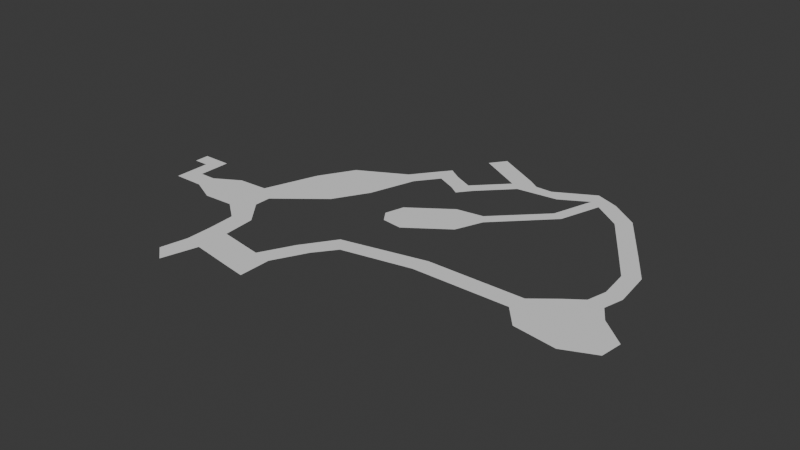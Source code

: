 # Source: level_test.blend  (saved by Blender 4.5.91; exported with 4.5.12 LTS)
import bpy
from mathutils import Matrix  # noqa: F401  (used for matrix-valued properties, if any)

bpy.ops.wm.read_factory_settings(use_empty=True)
scene = bpy.context.scene
scene.name = 'Scene'

# ---- collections
col_collection = bpy.data.collections.new('Collection'); scene.collection.children.link(col_collection)

# ---- world
world_world = bpy.data.worlds.new('World'); scene.world = world_world
world_world.use_nodes = True; world_world.node_tree.nodes.clear()
_N = world_world.node_tree.nodes; _L = world_world.node_tree.links
n0 = _N.new('ShaderNodeOutputWorld'); n0.name = 'World Output'; n0.location = (200, 100)
n1 = _N.new('ShaderNodeBackground'); n1.name = 'Background'; n1.location = (-200, 100)
n1.inputs[0].default_value = (0.05088, 0.05088, 0.05088, 1.0)
_L.new(n1.outputs[0], n0.inputs[0])
n0.is_active_output = True
world_world.color = (0.05088, 0.05088, 0.05088)
world_world.sun_shadow_jitter_overblur = 0.0

# ---- meshes
me_plane = bpy.data.meshes.new('Plane')
me_plane.from_pydata([(-1.0, -1.0, 0.0), (1.0, -1.0, 0.0), (-1.0, 1.0, 0.0), (1.0, 1.0, 0.0), (2.936, -1.0, 0.0), (2.936, 1.0, 0.0), (1.0, -3.407, 0.0), (2.936, -3.407, 0.0), (1.0, -5.861, 0.0), (2.936, -5.861, 0.0), (5.144, -3.407, 0.0), (5.144, -5.861, 0.0), (8.53, -1.447, 0.0), (8.53, -7.462, 0.0), (12.57, -1.255, 0.0), (12.57, -7.271, 0.0), (15.22, -2.998, 0.0), (15.22, -5.256, 0.0), (15.14, 5.979, 0.0), (21.32, 1.919, 0.0), (17.84, 10.61, -2.384e-07), (24.02, 6.554, -2.384e-07), (15.32, -9.453, 0.0), (17.93, -8.636, 0.0), (15.56, -13.14, 0.0), (18.29, -13.02, 0.0), (15.61, -16.7, 0.0), (18.27, -17.31, 0.0), (14.85, -20.3, 0.0), (16.95, -22.05, 0.0), (24.43, -14.06, 0.0), (24.41, -18.35, 0.0), (26.92, -14.45, 0.0), (26.91, -18.74, 0.0), (26.71, -9.698, 1.192e-07), (29.21, -10.08, 1.192e-07), (29.69, -5.382, 1.192e-07), (31.36, -7.277, 1.192e-07), (41.01, -2.893, 1.192e-07), (40.69, -5.397, 1.192e-07), (54.05, -2.737, 1.192e-07), (53.73, -5.24, 1.192e-07), (57.12, -0.2607, 1.192e-07), (56.13, -8.029, 1.192e-07), (62.9, -1.042, 1.192e-07), (61.9, -8.81, 1.192e-07), (66.42, -3.989, 1.192e-07), (66.04, -6.956, 1.192e-07), (24.18, 14.02, -2.384e-07), (26.01, 12.82, -2.384e-07), (26.44, 16.99, -2.384e-07), (28.27, 15.79, -2.384e-07), (27.85, 18.78, -2.384e-07), (29.68, 17.58, -2.384e-07), (30.93, 14.54, -2.384e-07), (32.33, 16.33, -2.384e-07), (32.33, 13.6, -2.384e-07), (33.74, 15.4, -2.384e-07), (36.39, 20.47, -2.384e-07), (37.8, 19.53, -2.384e-07), (37.95, 22.58, -2.384e-07), (39.36, 21.64, -2.384e-07), (30.14, 23.91, -2.384e-07), (31.71, 26.02, -2.384e-07), (59.35, 1.352, 1.192e-07), (61.57, 1.051, 1.192e-07), (60.02, 4.064, 1.192e-07), (62.25, 3.763, 1.192e-07), (59.55, 8.144, 1.192e-07), (61.63, 8.994, 1.192e-07), (56.84, 12.3, 1.192e-07), (58.92, 13.15, 1.192e-07), (52.52, 18.85, 1.192e-07), (54.03, 20.52, 1.192e-07), (48.63, 21.61, 1.192e-07), (50.14, 23.28, 1.192e-07), (47.13, 22.32, 1.192e-07), (46.94, 24.56, 1.192e-07), (43.37, 20.17, 1.192e-07), (41.66, 21.64, 1.192e-07), (46.82, 15.87, 1.192e-07), (45.32, 16.58, 1.192e-07), (39.99, 8.99, 1.192e-07), (39.05, 10.35, 1.192e-07), (38.51, 5.29, 1.192e-07), (35.38, 9.804, 1.192e-07), (33.09, 1.448, 1.192e-07), (29.95, 5.963, 1.192e-07), (30.31, 1.782, 1.192e-07), (29.21, 3.369, 1.192e-07)], [], [(0, 1, 3, 2), (3, 1, 4, 5), (4, 1, 6, 7), (7, 6, 8, 9), (7, 9, 11, 10), (10, 11, 13, 12), (12, 13, 15, 14), (14, 15, 17, 16), (14, 16, 19, 18), (18, 19, 21, 20), (17, 15, 22, 23), (23, 22, 24, 25), (25, 24, 26, 27), (27, 26, 28, 29), (25, 27, 31, 30), (30, 31, 33, 32), (30, 32, 35, 34), (34, 35, 37, 36), (36, 37, 39, 38), (38, 39, 41, 40), (40, 41, 43, 42), (42, 43, 45, 44), (44, 45, 47, 46), (20, 21, 49, 48), (48, 49, 51, 50), (50, 51, 53, 52), (53, 51, 54, 55), (55, 54, 56, 57), (55, 57, 59, 58), (58, 59, 61, 60), (58, 60, 63, 62), (42, 44, 65, 64), (64, 65, 67, 66), (66, 67, 69, 68), (68, 69, 71, 70), (70, 71, 73, 72), (72, 73, 75, 74), (74, 75, 77, 76), (76, 77, 79, 78), (59, 78, 79, 61), (74, 76, 81, 80), (80, 81, 83, 82), (82, 83, 85, 84), (84, 85, 87, 86), (86, 87, 89, 88)])
_uv = me_plane.uv_layers.new(name='UVMap')
_uv.uv.foreach_set('vector', [0.0, 0.0, 1.0, 0.0, 1.0, 1.0, 0.0, 1.0, 1.0, 1.0, 1.0, 0.0, 1.0, 0.0, 1.0, 1.0, 1.0, 0.0, 1.0, 0.0, 1.0, 0.0, 1.0, 0.0, 1.0, 0.0, 1.0, 0.0, 1.0, 0.0, 1.0, 0.0, 1.0, 0.0, 1.0, 0.0, 1.0, 0.0, 1.0, 0.0, 1.0, 0.0, 1.0, 0.0, 1.0, 0.0, 1.0, 0.0, 1.0, 0.0, 1.0, 0.0, 1.0, 0.0, 1.0, 0.0, 1.0, 0.0, 1.0, 0.0, 1.0, 0.0, 1.0, 0.0, 1.0, 0.0, 1.0, 0.0, 1.0, 0.0, 1.0, 0.0, 1.0, 0.0, 1.0, 0.0, 1.0, 0.0, 1.0, 0.0, 1.0, 0.0, 1.0, 0.0, 1.0, 0.0, 1.0, 0.0, 1.0, 0.0, 1.0, 0.0, 1.0, 0.0, 1.0, 0.0, 1.0, 0.0, 1.0, 0.0, 1.0, 0.0, 1.0, 0.0, 1.0, 0.0, 1.0, 0.0, 1.0, 0.0, 1.0, 0.0, 1.0, 0.0, 1.0, 0.0, 1.0, 0.0, 1.0, 0.0, 1.0, 0.0, 1.0, 0.0, 1.0, 0.0, 1.0, 0.0, 1.0, 0.0, 1.0, 0.0, 1.0, 0.0, 1.0, 0.0, 1.0, 0.0, 1.0, 0.0, 1.0, 0.0, 1.0, 0.0, 1.0, 0.0, 1.0, 0.0, 1.0, 0.0, 1.0, 0.0, 1.0, 0.0, 1.0, 0.0, 1.0, 0.0, 1.0, 0.0, 1.0, 0.0, 1.0, 0.0, 1.0, 0.0, 1.0, 0.0, 1.0, 0.0, 1.0, 0.0, 1.0, 0.0, 1.0, 0.0, 1.0, 0.0, 1.0, 0.0, 1.0, 0.0, 1.0, 0.0, 1.0, 0.0, 1.0, 0.0, 1.0, 0.0, 1.0, 0.0, 1.0, 0.0, 1.0, 0.0, 1.0, 0.0, 1.0, 0.0, 1.0, 0.0, 1.0, 0.0, 1.0, 0.0, 1.0, 0.0, 1.0, 0.0, 1.0, 0.0, 1.0, 0.0, 1.0, 0.0, 1.0, 0.0, 1.0, 0.0, 1.0, 0.0, 1.0, 0.0, 1.0, 0.0, 1.0, 0.0, 1.0, 0.0, 1.0, 0.0, 1.0, 0.0, 1.0, 0.0, 1.0, 0.0, 1.0, 0.0, 1.0, 0.0, 1.0, 0.0, 1.0, 0.0, 1.0, 0.0, 1.0, 0.0, 1.0, 0.0, 1.0, 0.0, 1.0, 0.0, 1.0, 0.0, 1.0, 0.0, 1.0, 0.0, 1.0, 0.0, 1.0, 0.0, 1.0, 0.0, 1.0, 0.0, 1.0, 0.0, 1.0, 0.0, 1.0, 0.0, 1.0, 0.0, 1.0, 0.0, 1.0, 0.0, 1.0, 0.0, 1.0, 0.0, 1.0, 0.0, 1.0, 0.0, 1.0, 0.0, 1.0, 0.0, 1.0, 0.0, 1.0, 0.0, 1.0, 0.0, 1.0, 0.0, 1.0, 0.0, 1.0, 0.0, 1.0, 0.0, 1.0, 0.0, 1.0, 0.0, 1.0, 0.0, 1.0, 0.0, 1.0, 0.0, 1.0, 0.0, 1.0, 0.0, 1.0, 0.0, 1.0, 0.0, 1.0, 0.0, 1.0, 0.0, 1.0, 0.0, 1.0, 0.0, 1.0, 0.0, 1.0, 0.0, 1.0, 0.0, 1.0, 0.0, 1.0, 0.0, 1.0, 0.0, 1.0, 0.0, 1.0, 0.0, 1.0, 0.0, 1.0, 0.0, 1.0, 0.0, 1.0, 0.0, 1.0, 0.0])
me_plane.update()

# ---- objects
ob_floor_0 = bpy.data.objects.new('floor_0', me_plane)

# ---- transforms, parenting, visibility, modifiers, constraints
ob_floor_0.location = (0.0, 0.0, 0.0)

# ---- collection membership
col_collection.objects.link(ob_floor_0)

# ---- scene / render settings (as saved in the file)
scene.frame_start = 1; scene.frame_end = 250; scene.frame_set(1)
scene.render.engine = 'BLENDER_EEVEE_NEXT'
bpy.context.view_layer.update()

# ---- added for rendering (the .blend has no active camera and no usable light): camera, sun
cam_auto = bpy.data.cameras.new('AutoCamera')
cam_auto.lens = 50.0
cam_auto.sensor_width = 36.0
cam_auto.clip_end = 1344.46
ob_auto_camera = bpy.data.objects.new('AutoCamera', cam_auto)
scene.collection.objects.link(ob_auto_camera)
ob_auto_camera.location = (109.316, -89.9472, 61.2863)
ob_auto_camera.rotation_euler = (1.09748, -7.21219e-08, 0.694738)
scene.camera = ob_auto_camera
light_auto_sun = bpy.data.lights.new('AutoSun', 'SUN')
light_auto_sun.energy = 3.0
light_auto_sun.angle = 0.0523599
ob_auto_sun = bpy.data.objects.new('AutoSun', light_auto_sun)
scene.collection.objects.link(ob_auto_sun)
ob_auto_sun.rotation_euler = (0.872665, 0.174533, 0.523599)
bpy.context.view_layer.update()
